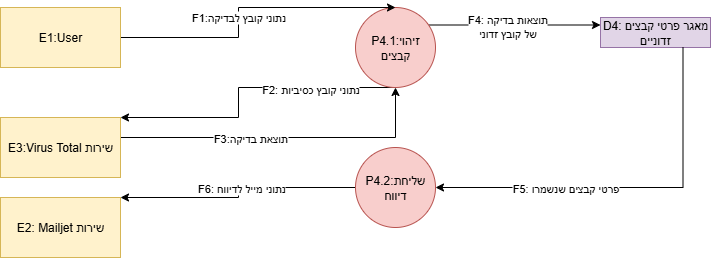

The diagram above was exported from draw.io. Its source (the exported page's mxGraphModel, read from the mxfile embedded in the PNG):
<mxGraphModel dx="1042" dy="626" grid="1" gridSize="10" guides="1" tooltips="1" connect="1" arrows="1" fold="1" page="1" pageScale="1" pageWidth="850" pageHeight="1100" math="0" shadow="0">
  <root>
    <mxCell id="0" />
    <mxCell id="1" parent="0" />
    <mxCell id="xGqZxlQUj5BL71YRcoWW-16" style="edgeStyle=orthogonalEdgeStyle;rounded=0;orthogonalLoop=1;jettySize=auto;html=1;entryX=1;entryY=0;entryDx=0;entryDy=0;" parent="1" source="xGqZxlQUj5BL71YRcoWW-1" target="xGqZxlQUj5BL71YRcoWW-7" edge="1">
      <mxGeometry relative="1" as="geometry">
        <Array as="points">
          <mxPoint x="308" y="130" />
          <mxPoint x="308" y="160" />
        </Array>
      </mxGeometry>
    </mxCell>
    <mxCell id="xGqZxlQUj5BL71YRcoWW-17" value="F2: נתוני קובץ כסיביות" style="edgeLabel;html=1;align=center;verticalAlign=middle;resizable=0;points=[];" parent="xGqZxlQUj5BL71YRcoWW-16" vertex="1" connectable="0">
      <mxGeometry x="-0.4388" y="1" relative="1" as="geometry">
        <mxPoint as="offset" />
      </mxGeometry>
    </mxCell>
    <mxCell id="xGqZxlQUj5BL71YRcoWW-20" style="edgeStyle=orthogonalEdgeStyle;rounded=0;orthogonalLoop=1;jettySize=auto;html=1;entryX=0;entryY=0.25;entryDx=0;entryDy=0;" parent="1" source="xGqZxlQUj5BL71YRcoWW-1" target="xGqZxlQUj5BL71YRcoWW-9" edge="1">
      <mxGeometry relative="1" as="geometry">
        <Array as="points">
          <mxPoint x="588" y="68" />
        </Array>
      </mxGeometry>
    </mxCell>
    <mxCell id="xGqZxlQUj5BL71YRcoWW-21" value="&lt;div&gt;F4: תוצאות בדיקה&lt;/div&gt;&lt;div&gt;של קובץ זדוני&lt;/div&gt;" style="edgeLabel;html=1;align=center;verticalAlign=middle;resizable=0;points=[];" parent="xGqZxlQUj5BL71YRcoWW-20" vertex="1" connectable="0">
      <mxGeometry x="-0.0935" relative="1" as="geometry">
        <mxPoint y="1" as="offset" />
      </mxGeometry>
    </mxCell>
    <mxCell id="xGqZxlQUj5BL71YRcoWW-1" value="P4.1:זיהוי קבצים" style="ellipse;whiteSpace=wrap;html=1;aspect=fixed;fillColor=#f8cecc;strokeColor=#b85450;" parent="1" vertex="1">
      <mxGeometry x="425" y="50" width="80" height="80" as="geometry" />
    </mxCell>
    <mxCell id="xGqZxlQUj5BL71YRcoWW-24" style="edgeStyle=orthogonalEdgeStyle;rounded=0;orthogonalLoop=1;jettySize=auto;html=1;entryX=1;entryY=0;entryDx=0;entryDy=0;" parent="1" source="xGqZxlQUj5BL71YRcoWW-2" target="xGqZxlQUj5BL71YRcoWW-6" edge="1">
      <mxGeometry relative="1" as="geometry">
        <Array as="points">
          <mxPoint x="308" y="230" />
          <mxPoint x="308" y="240" />
        </Array>
      </mxGeometry>
    </mxCell>
    <mxCell id="xGqZxlQUj5BL71YRcoWW-25" value="F6: נתוני מייל לדיווח" style="edgeLabel;html=1;align=center;verticalAlign=middle;resizable=0;points=[];" parent="xGqZxlQUj5BL71YRcoWW-24" vertex="1" connectable="0">
      <mxGeometry x="-0.3878" y="-1" relative="1" as="geometry">
        <mxPoint x="-40" y="1" as="offset" />
      </mxGeometry>
    </mxCell>
    <mxCell id="xGqZxlQUj5BL71YRcoWW-2" value="P4.2:שליחת דיווח" style="ellipse;whiteSpace=wrap;html=1;aspect=fixed;fillColor=#f8cecc;strokeColor=#b85450;" parent="1" vertex="1">
      <mxGeometry x="425" y="190" width="80" height="80" as="geometry" />
    </mxCell>
    <mxCell id="xGqZxlQUj5BL71YRcoWW-14" style="edgeStyle=orthogonalEdgeStyle;rounded=0;orthogonalLoop=1;jettySize=auto;html=1;entryX=0.5;entryY=0;entryDx=0;entryDy=0;exitX=1;exitY=0.5;exitDx=0;exitDy=0;" parent="1" source="xGqZxlQUj5BL71YRcoWW-5" target="xGqZxlQUj5BL71YRcoWW-1" edge="1">
      <mxGeometry relative="1" as="geometry">
        <Array as="points">
          <mxPoint x="308" y="80" />
          <mxPoint x="308" y="50" />
        </Array>
      </mxGeometry>
    </mxCell>
    <mxCell id="xGqZxlQUj5BL71YRcoWW-15" value="F1:נתוני קובץ לבדיקה" style="edgeLabel;html=1;align=center;verticalAlign=middle;resizable=0;points=[];" parent="xGqZxlQUj5BL71YRcoWW-14" vertex="1" connectable="0">
      <mxGeometry x="-0.0899" y="1" relative="1" as="geometry">
        <mxPoint as="offset" />
      </mxGeometry>
    </mxCell>
    <mxCell id="xGqZxlQUj5BL71YRcoWW-5" value="E1:User" style="rounded=0;whiteSpace=wrap;html=1;fillColor=#fff2cc;strokeColor=#d6b656;" parent="1" vertex="1">
      <mxGeometry x="70" y="50" width="120" height="60" as="geometry" />
    </mxCell>
    <mxCell id="xGqZxlQUj5BL71YRcoWW-6" value="E2: Mailjet שירות" style="rounded=0;whiteSpace=wrap;html=1;fillColor=#fff2cc;strokeColor=#d6b656;" parent="1" vertex="1">
      <mxGeometry x="70" y="240" width="120" height="60" as="geometry" />
    </mxCell>
    <mxCell id="xGqZxlQUj5BL71YRcoWW-18" style="edgeStyle=orthogonalEdgeStyle;rounded=0;orthogonalLoop=1;jettySize=auto;html=1;entryX=0.5;entryY=1;entryDx=0;entryDy=0;" parent="1" source="xGqZxlQUj5BL71YRcoWW-7" target="xGqZxlQUj5BL71YRcoWW-1" edge="1">
      <mxGeometry relative="1" as="geometry">
        <Array as="points">
          <mxPoint x="465" y="180" />
        </Array>
      </mxGeometry>
    </mxCell>
    <mxCell id="xGqZxlQUj5BL71YRcoWW-19" value="F3:תוצאת בדיקה" style="edgeLabel;html=1;align=center;verticalAlign=middle;resizable=0;points=[];" parent="xGqZxlQUj5BL71YRcoWW-18" vertex="1" connectable="0">
      <mxGeometry x="-0.2062" relative="1" as="geometry">
        <mxPoint as="offset" />
      </mxGeometry>
    </mxCell>
    <mxCell id="xGqZxlQUj5BL71YRcoWW-7" value="E3:Virus Total שירות" style="rounded=0;whiteSpace=wrap;html=1;fillColor=#fff2cc;strokeColor=#d6b656;" parent="1" vertex="1">
      <mxGeometry x="70" y="160" width="120" height="60" as="geometry" />
    </mxCell>
    <mxCell id="xGqZxlQUj5BL71YRcoWW-9" value="D4: מאגר פרטי קבצים זדוניים" style="rounded=0;whiteSpace=wrap;html=1;fillColor=#e1d5e7;strokeColor=#9673a6;" parent="1" vertex="1">
      <mxGeometry x="670" y="60" width="110" height="30" as="geometry" />
    </mxCell>
    <mxCell id="OyRs9oV7aBs8Tx2iL99H-1" value="" style="endArrow=classic;html=1;rounded=0;edgeStyle=elbowEdgeStyle;elbow=vertical;entryX=1;entryY=0.5;entryDx=0;entryDy=0;exitX=0.75;exitY=1;exitDx=0;exitDy=0;" edge="1" parent="1" source="xGqZxlQUj5BL71YRcoWW-9" target="xGqZxlQUj5BL71YRcoWW-2">
      <mxGeometry width="50" height="50" relative="1" as="geometry">
        <mxPoint x="760" y="110" as="sourcePoint" />
        <mxPoint x="520" y="230" as="targetPoint" />
        <Array as="points">
          <mxPoint x="630" y="230" />
        </Array>
      </mxGeometry>
    </mxCell>
    <mxCell id="OyRs9oV7aBs8Tx2iL99H-2" value="F5: פרטי קבצים שנשמרו" style="edgeLabel;html=1;align=center;verticalAlign=middle;resizable=0;points=[];" vertex="1" connectable="0" parent="OyRs9oV7aBs8Tx2iL99H-1">
      <mxGeometry x="0.3301" relative="1" as="geometry">
        <mxPoint as="offset" />
      </mxGeometry>
    </mxCell>
  </root>
</mxGraphModel>